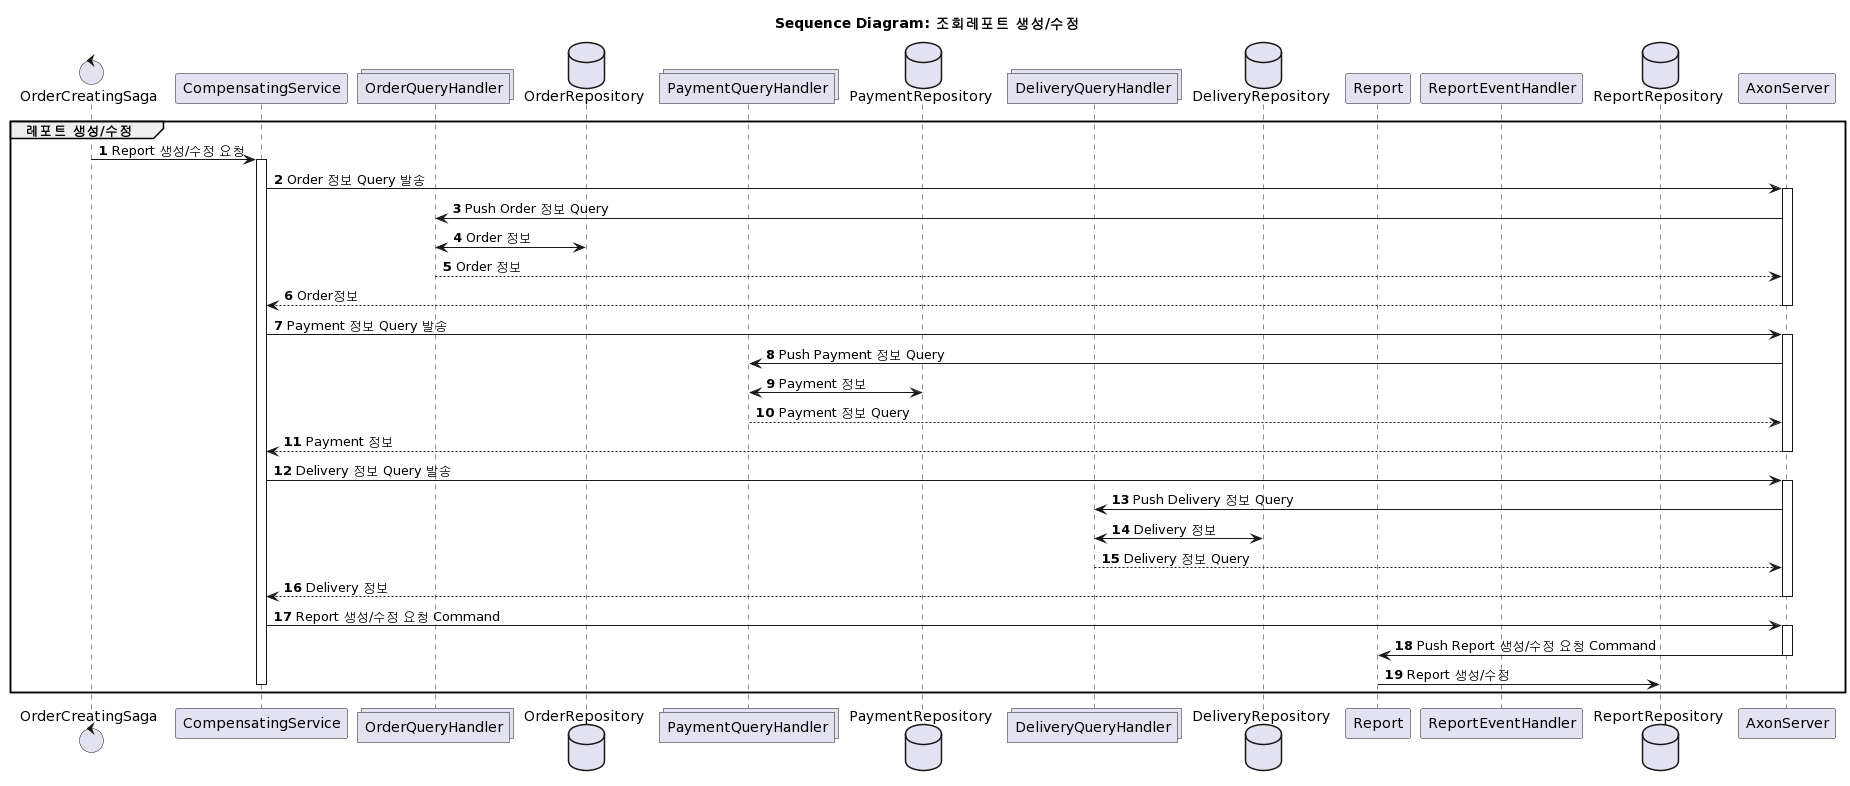

The diagram above was rendered by PlantUML. Its source (embedded in the PNG):
@startuml
/'
Report 생성/수정 Sequence Diagram
'/


title Sequence Diagram: 조회레포트 생성/수정 

control OrderCreatingSaga
participant CompensatingService
collections OrderQueryHandler
database OrderRepository
collections PaymentQueryHandler
database PaymentRepository
collections DeliveryQueryHandler
database DeliveryRepository
participant Report 
participant ReportEventHandler
database ReportRepository

autonumber
'-- Report 생성/수정 요청
group 레포트 생성/수정 
OrderCreatingSaga -> CompensatingService ++: Report 생성/수정 요청 
CompensatingService -> AxonServer ++: Order 정보 Query 발송 
AxonServer -> OrderQueryHandler: Push Order 정보 Query 
OrderQueryHandler <-> OrderRepository: Order 정보 
AxonServer <-- OrderQueryHandler: Order 정보 
AxonServer --> CompensatingService --: Order정보 

CompensatingService -> AxonServer ++: Payment 정보 Query 발송 
AxonServer -> PaymentQueryHandler: Push Payment 정보 Query 
PaymentQueryHandler <-> PaymentRepository: Payment 정보 
AxonServer <-- PaymentQueryHandler: Payment 정보 Query 
AxonServer --> CompensatingService --: Payment 정보 

CompensatingService -> AxonServer ++: Delivery 정보 Query 발송 
AxonServer -> DeliveryQueryHandler: Push Delivery 정보 Query
DeliveryQueryHandler <-> DeliveryRepository: Delivery 정보 
AxonServer <-- DeliveryQueryHandler: Delivery 정보 Query
AxonServer --> CompensatingService --: Delivery 정보 

CompensatingService -> AxonServer ++: Report 생성/수정 요청 Command  
AxonServer -> Report: Push Report 생성/수정 요청 Command 
AxonServer --
Report -> ReportRepository: Report 생성/수정
CompensatingService --
end
@enduml